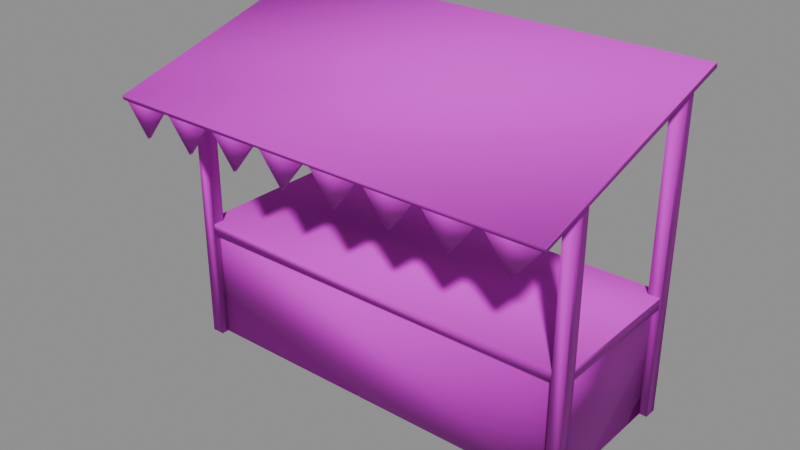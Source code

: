 # Source: MarketStall.blend  (saved by Blender 5.1.30; exported with 4.5.12 LTS)
import bpy
from mathutils import Matrix  # noqa: F401  (used for matrix-valued properties, if any)

bpy.ops.wm.read_factory_settings(use_empty=True)
scene = bpy.context.scene
scene.name = 'Camp_MarketStall'

# ---- images (referenced by path relative to the original .blend; pixels are not part of the script)
import os
ASSET_DIR = os.environ.get("B2B_ASSET_DIR", "")  # directory of the original .blend (textures are referenced by path, not embedded)
HERE = os.path.dirname(os.path.abspath(__file__))  # packed textures are extracted next to this script under _unpacked/

def load_image(name, relpath, width, height, colorspace="sRGB"):
    """Load a texture the original file referenced (path relative to the .blend, or extracted next to this script)."""
    p = next((c for c in (os.path.join(HERE, relpath), os.path.join(ASSET_DIR, relpath)) if relpath and os.path.exists(c)), "")
    if p:
        img = bpy.data.images.load(p, check_existing=True)
        img.name = name
    else:  # same state as the original file: an image datablock whose file is absent (Cycles renders it pink)
        img = bpy.data.images.new(name, width, height)
        img.source = "FILE"
        img.filepath = "//" + (relpath or name)
    img.colorspace_settings.name = colorspace
    return img
img_woodplank_png = load_image('WoodPlank.png', 'WoodPlank.png', 1024, 1024, 'sRGB')
img_woodplank_normal_png = load_image('WoodPlank_Normal.png', 'WoodPlank_Normal.png', 1024, 1024, 'Non-Color')
img_stripecloth_png = load_image('StripeCloth.png', 'StripeCloth.png', 1024, 1024, 'sRGB')
img_stripecloth_normal_png = load_image('StripeCloth_Normal.png', 'StripeCloth_Normal.png', 1024, 1024, 'Non-Color')

# ---- materials (node trees are filled in below, after node groups)
mat_camp_woodplank = bpy.data.materials.new('Camp_WoodPlank')
mat_camp_stripecloth = bpy.data.materials.new('Camp_StripeCloth')

# ---- material node trees
mat_camp_woodplank.use_nodes = True; mat_camp_woodplank.node_tree.nodes.clear()
_N = mat_camp_woodplank.node_tree.nodes; _L = mat_camp_woodplank.node_tree.links
n0 = _N.new('ShaderNodeBsdfPrincipled'); n0.name = 'プリンシプルBSDF'; n0.location = (-200, 100)
n0.inputs[2].default_value = 0.85
n1 = _N.new('ShaderNodeOutputMaterial'); n1.name = 'マテリアル出力'; n1.location = (200, 100)
n2 = _N.new('ShaderNodeTexImage'); n2.name = '画像テクスチャ'; n2.location = (-400, 200)
n2.image = img_woodplank_png
n3 = _N.new('ShaderNodeTexImage'); n3.name = '画像テクスチャ.001'; n3.location = (-700, -200)
n3.image = img_woodplank_normal_png
n4 = _N.new('ShaderNodeNormalMap'); n4.name = 'ノーマルマップ'; n4.location = (-400, -200)
_L.new(n0.outputs[0], n1.inputs[0])
_L.new(n2.outputs[0], n0.inputs[0])
_L.new(n3.outputs[0], n4.inputs[1])
_L.new(n4.outputs[0], n0.inputs[5])
n1.is_active_output = True
mat_camp_stripecloth.use_nodes = True; mat_camp_stripecloth.node_tree.nodes.clear()
_N = mat_camp_stripecloth.node_tree.nodes; _L = mat_camp_stripecloth.node_tree.links
n0 = _N.new('ShaderNodeBsdfPrincipled'); n0.name = 'プリンシプルBSDF'; n0.location = (-200, 100)
n0.inputs[2].default_value = 0.9
n1 = _N.new('ShaderNodeOutputMaterial'); n1.name = 'マテリアル出力'; n1.location = (200, 100)
n2 = _N.new('ShaderNodeTexImage'); n2.name = '画像テクスチャ'; n2.location = (-400, 200)
n2.image = img_stripecloth_png
n3 = _N.new('ShaderNodeTexImage'); n3.name = '画像テクスチャ.001'; n3.location = (-700, -200)
n3.image = img_stripecloth_normal_png
n4 = _N.new('ShaderNodeNormalMap'); n4.name = 'ノーマルマップ'; n4.location = (-400, -200)
_L.new(n0.outputs[0], n1.inputs[0])
_L.new(n2.outputs[0], n0.inputs[0])
_L.new(n3.outputs[0], n4.inputs[1])
_L.new(n4.outputs[0], n0.inputs[5])
n1.is_active_output = True

# ---- meshes
me_marketstall = bpy.data.meshes.new('MarketStall')
me_marketstall.from_pydata([(-1.9, -0.75, 1.05), (-1.9, -0.75, 1.15), (-1.9, 0.75, 1.05), (-1.9, 0.75, 1.15), (1.9, -0.75, 1.05), (1.9, -0.75, 1.15), (1.9, 0.75, 1.05), (1.9, 0.75, 1.15), (-1.8, -0.69, 0.0), (-1.8, -0.69, 1.1), (-1.8, -0.61, 0.0), (-1.8, -0.61, 1.1), (1.8, -0.69, 0.0), (1.8, -0.69, 1.1), (1.8, -0.61, 0.0), (1.8, -0.61, 1.1), (-1.84, -0.65, 0.0), (-1.84, -0.65, 1.1), (-1.84, 0.65, 0.0), (-1.84, 0.65, 1.1), (-1.76, -0.65, 0.0), (-1.76, -0.65, 1.1), (-1.76, 0.65, 0.0), (-1.76, 0.65, 1.1), (1.76, -0.65, 0.0), (1.76, -0.65, 1.1), (1.76, 0.65, 0.0), (1.76, 0.65, 1.1), (1.84, -0.65, 0.0), (1.84, -0.65, 1.1), (1.84, 0.65, 0.0), (1.84, 0.65, 1.1), (-1.91, -0.76, 0.0), (-1.91, -0.76, 2.6), (-1.91, -0.64, 0.0), (-1.91, -0.64, 2.6), (-1.79, -0.76, 0.0), (-1.79, -0.76, 2.6), (-1.79, -0.64, 0.0), (-1.79, -0.64, 2.6), (-1.91, 0.64, 0.0), (-1.91, 0.64, 3.0), (-1.91, 0.76, 0.0), (-1.91, 0.76, 3.0), (-1.79, 0.64, 0.0), (-1.79, 0.64, 3.0), (-1.79, 0.76, 0.0), (-1.79, 0.76, 3.0), (1.79, -0.76, 0.0), (1.79, -0.76, 2.6), (1.79, -0.64, 0.0), (1.79, -0.64, 2.6), (1.91, -0.76, 0.0), (1.91, -0.76, 2.6), (1.91, -0.64, 0.0), (1.91, -0.64, 2.6), (1.79, 0.64, 0.0), (1.79, 0.64, 3.0), (1.79, 0.76, 0.0), (1.79, 0.76, 3.0), (1.91, 0.64, 0.0), (1.91, 0.64, 3.0), (1.91, 0.76, 0.0), (1.91, 0.76, 3.0), (-2.05, -1.37, 2.454), (-2.05, -1.381, 2.492), (-2.05, 0.7805, 3.068), (-2.05, 0.7695, 3.106), (2.05, -1.37, 2.454), (2.05, -1.381, 2.492), (2.05, 0.7805, 3.068), (2.05, 0.7695, 3.106), (-2.05, -1.36, 2.493), (-1.538, -1.36, 2.493), (-1.794, -1.36, 2.173), (-2.05, -1.33, 2.493), (-1.538, -1.33, 2.493), (-1.794, -1.33, 2.173), (-1.538, -1.36, 2.493), (-1.025, -1.36, 2.493), (-1.281, -1.36, 2.173), (-1.538, -1.33, 2.493), (-1.025, -1.33, 2.493), (-1.281, -1.33, 2.173), (-1.025, -1.36, 2.493), (-0.5125, -1.36, 2.493), (-0.7688, -1.36, 2.173), (-1.025, -1.33, 2.493), (-0.5125, -1.33, 2.493), (-0.7688, -1.33, 2.173), (-0.5125, -1.36, 2.493), (0.0, -1.36, 2.493), (-0.2562, -1.36, 2.173), (-0.5125, -1.33, 2.493), (0.0, -1.33, 2.493), (-0.2562, -1.33, 2.173), (0.0, -1.36, 2.493), (0.5125, -1.36, 2.493), (0.2562, -1.36, 2.173), (0.0, -1.33, 2.493), (0.5125, -1.33, 2.493), (0.2562, -1.33, 2.173), (0.5125, -1.36, 2.493), (1.025, -1.36, 2.493), (0.7688, -1.36, 2.173), (0.5125, -1.33, 2.493), (1.025, -1.33, 2.493), (0.7688, -1.33, 2.173), (1.025, -1.36, 2.493), (1.538, -1.36, 2.493), (1.281, -1.36, 2.173), (1.025, -1.33, 2.493), (1.538, -1.33, 2.493), (1.281, -1.33, 2.173), (1.538, -1.36, 2.493), (2.05, -1.36, 2.493), (1.794, -1.36, 2.173), (1.538, -1.33, 2.493), (2.05, -1.33, 2.493), (1.794, -1.33, 2.173)], [], [(0, 1, 3, 2), (2, 3, 7, 6), (6, 7, 5, 4), (4, 5, 1, 0), (2, 6, 4, 0), (7, 3, 1, 5), (8, 9, 11, 10), (10, 11, 15, 14), (14, 15, 13, 12), (12, 13, 9, 8), (10, 14, 12, 8), (15, 11, 9, 13), (16, 17, 19, 18), (18, 19, 23, 22), (22, 23, 21, 20), (20, 21, 17, 16), (18, 22, 20, 16), (23, 19, 17, 21), (24, 25, 27, 26), (26, 27, 31, 30), (30, 31, 29, 28), (28, 29, 25, 24), (26, 30, 28, 24), (31, 27, 25, 29), (32, 33, 35, 34), (34, 35, 39, 38), (38, 39, 37, 36), (36, 37, 33, 32), (34, 38, 36, 32), (39, 35, 33, 37), (40, 41, 43, 42), (42, 43, 47, 46), (46, 47, 45, 44), (44, 45, 41, 40), (42, 46, 44, 40), (47, 43, 41, 45), (48, 49, 51, 50), (50, 51, 55, 54), (54, 55, 53, 52), (52, 53, 49, 48), (50, 54, 52, 48), (55, 51, 49, 53), (56, 57, 59, 58), (58, 59, 63, 62), (62, 63, 61, 60), (60, 61, 57, 56), (58, 62, 60, 56), (63, 59, 57, 61), (64, 65, 67, 66), (66, 67, 71, 70), (70, 71, 69, 68), (68, 69, 65, 64), (66, 70, 68, 64), (71, 67, 65, 69), (74, 73, 72), (75, 76, 77), (72, 73, 76, 75), (73, 74, 77, 76), (74, 72, 75, 77), (80, 79, 78), (81, 82, 83), (78, 79, 82, 81), (79, 80, 83, 82), (80, 78, 81, 83), (86, 85, 84), (87, 88, 89), (84, 85, 88, 87), (85, 86, 89, 88), (86, 84, 87, 89), (92, 91, 90), (93, 94, 95), (90, 91, 94, 93), (91, 92, 95, 94), (92, 90, 93, 95), (98, 97, 96), (99, 100, 101), (96, 97, 100, 99), (97, 98, 101, 100), (98, 96, 99, 101), (104, 103, 102), (105, 106, 107), (102, 103, 106, 105), (103, 104, 107, 106), (104, 102, 105, 107), (110, 109, 108), (111, 112, 113), (108, 109, 112, 111), (109, 110, 113, 112), (110, 108, 111, 113), (116, 115, 114), (117, 118, 119), (114, 115, 118, 117), (115, 116, 119, 118), (116, 114, 117, 119)])
me_marketstall.polygons.foreach_set('use_smooth', [True] * 94)
me_marketstall.polygons.foreach_set('material_index', [0, 0, 0, 0, 0, 0, 0, 0, 0, 0, 0, 0, 0, 0, 0, 0, 0, 0, 0, 0, 0, 0, 0, 0, 0, 0, 0, 0, 0, 0, 0, 0, 0, 0, 0, 0, 0, 0, 0, 0, 0, 0, 0, 0, 0, 0, 0, 0, 1, 1, 1, 1, 1, 1, 1, 1, 1, 1, 1, 1, 1, 1, 1, 1, 1, 1, 1, 1, 1, 1, 1, 1, 1, 1, 1, 1, 1, 1, 1, 1, 1, 1, 1, 1, 1, 1, 1, 1, 1, 1, 1, 1, 1, 1])
_k = set([(0, 1), (0, 2), (0, 4), (1, 3), (1, 5), (2, 3), (2, 6), (3, 7), (4, 5), (4, 6), (5, 7), (6, 7), (8, 9), (8, 10), (8, 12), (9, 11), (9, 13), (10, 11), (10, 14), (11, 15), (12, 13), (12, 14), (13, 15), (14, 15), (16, 17), (16, 18), (16, 20), (17, 19), (17, 21), (18, 19), (18, 22), (19, 23), (20, 21), (20, 22), (21, 23), (22, 23), (24, 25), (24, 26), (24, 28), (25, 27), (25, 29), (26, 27), (26, 30), (27, 31), (28, 29), (28, 30), (29, 31), (30, 31), (32, 33), (32, 34), (32, 36), (33, 35), (33, 37), (34, 35), (34, 38), (35, 39), (36, 37), (36, 38), (37, 39), (38, 39), (40, 41), (40, 42), (40, 44), (41, 43), (41, 45), (42, 43), (42, 46), (43, 47), (44, 45), (44, 46), (45, 47), (46, 47), (48, 49), (48, 50), (48, 52), (49, 51), (49, 53), (50, 51), (50, 54), (51, 55), (52, 53), (52, 54), (53, 55), (54, 55), (56, 57), (56, 58), (56, 60), (57, 59), (57, 61), (58, 59), (58, 62), (59, 63), (60, 61), (60, 62), (61, 63), (62, 63), (64, 65), (64, 66), (64, 68), (65, 67), (65, 69), (66, 67), (66, 70), (67, 71), (68, 69), (68, 70), (69, 71), (70, 71), (72, 73), (72, 74), (72, 75), (73, 74), (73, 76), (74, 77), (75, 76), (75, 77), (76, 77), (78, 79), (78, 80), (78, 81), (79, 80), (79, 82), (80, 83), (81, 82), (81, 83), (82, 83), (84, 85), (84, 86), (84, 87), (85, 86), (85, 88), (86, 89), (87, 88), (87, 89), (88, 89), (90, 91), (90, 92), (90, 93), (91, 92), (91, 94), (92, 95), (93, 94), (93, 95), (94, 95), (96, 97), (96, 98), (96, 99), (97, 98), (97, 100), (98, 101), (99, 100), (99, 101), (100, 101), (102, 103), (102, 104), (102, 105), (103, 104), (103, 106), (104, 107), (105, 106), (105, 107), (106, 107), (108, 109), (108, 110), (108, 111), (109, 110), (109, 112), (110, 113), (111, 112), (111, 113), (112, 113), (114, 115), (114, 116), (114, 117), (115, 116), (115, 118), (116, 119), (117, 118), (117, 119), (118, 119)])
me_marketstall.attributes.new('sharp_edge', 'BOOLEAN', 'EDGE').data.foreach_set('value', [ (min(e.vertices), max(e.vertices)) in _k for e in me_marketstall.edges])
_uv = me_marketstall.uv_layers.new(name='Float2')
_uv.uv.foreach_set('vector', [-0.375, -0.025, -0.375, 0.025, 0.375, 0.025, 0.375, -0.025, -0.95, -0.025, -0.95, 0.025, 0.95, 0.025, 0.95, -0.025, 0.375, -0.025, 0.375, 0.025, -0.375, 0.025, -0.375, -0.025, 0.95, -0.025, 0.95, 0.025, -0.95, 0.025, -0.95, -0.025, -0.95, 0.375, 0.95, 0.375, 0.95, -0.375, -0.95, -0.375, 0.95, 0.375, -0.95, 0.375, -0.95, -0.375, 0.95, -0.375, -0.02, -0.275, -0.02, 0.275, 0.02, 0.275, 0.02, -0.275, -0.9, -0.275, -0.9, 0.275, 0.9, 0.275, 0.9, -0.275, 0.02, -0.275, 0.02, 0.275, -0.02, 0.275, -0.02, -0.275, 0.9, -0.275, 0.9, 0.275, -0.9, 0.275, -0.9, -0.275, -0.9, 0.02, 0.9, 0.02, 0.9, -0.02, -0.9, -0.02, 0.9, 0.02, -0.9, 0.02, -0.9, -0.02, 0.9, -0.02, -0.325, -0.275, -0.325, 0.275, 0.325, 0.275, 0.325, -0.275, -0.02, -0.275, -0.02, 0.275, 0.02, 0.275, 0.02, -0.275, 0.325, -0.275, 0.325, 0.275, -0.325, 0.275, -0.325, -0.275, 0.02, -0.275, 0.02, 0.275, -0.02, 0.275, -0.02, -0.275, -0.02, 0.325, 0.02, 0.325, 0.02, -0.325, -0.02, -0.325, 0.02, 0.325, -0.02, 0.325, -0.02, -0.325, 0.02, -0.325, -0.325, -0.275, -0.325, 0.275, 0.325, 0.275, 0.325, -0.275, -0.02, -0.275, -0.02, 0.275, 0.02, 0.275, 0.02, -0.275, 0.325, -0.275, 0.325, 0.275, -0.325, 0.275, -0.325, -0.275, 0.02, -0.275, 0.02, 0.275, -0.02, 0.275, -0.02, -0.275, -0.02, 0.325, 0.02, 0.325, 0.02, -0.325, -0.02, -0.325, 0.02, 0.325, -0.02, 0.325, -0.02, -0.325, 0.02, -0.325, -0.03, -0.65, -0.03, 0.65, 0.03, 0.65, 0.03, -0.65, -0.03, -0.65, -0.03, 0.65, 0.03, 0.65, 0.03, -0.65, 0.03, -0.65, 0.03, 0.65, -0.03, 0.65, -0.03, -0.65, 0.03, -0.65, 0.03, 0.65, -0.03, 0.65, -0.03, -0.65, -0.03, 0.03, 0.03, 0.03, 0.03, -0.03, -0.03, -0.03, 0.03, 0.03, -0.03, 0.03, -0.03, -0.03, 0.03, -0.03, -0.03, -0.75, -0.03, 0.75, 0.03, 0.75, 0.03, -0.75, -0.03, -0.75, -0.03, 0.75, 0.03, 0.75, 0.03, -0.75, 0.03, -0.75, 0.03, 0.75, -0.03, 0.75, -0.03, -0.75, 0.03, -0.75, 0.03, 0.75, -0.03, 0.75, -0.03, -0.75, -0.03, 0.03, 0.03, 0.03, 0.03, -0.03, -0.03, -0.03, 0.03, 0.03, -0.03, 0.03, -0.03, -0.03, 0.03, -0.03, -0.03, -0.65, -0.03, 0.65, 0.03, 0.65, 0.03, -0.65, -0.03, -0.65, -0.03, 0.65, 0.03, 0.65, 0.03, -0.65, 0.03, -0.65, 0.03, 0.65, -0.03, 0.65, -0.03, -0.65, 0.03, -0.65, 0.03, 0.65, -0.03, 0.65, -0.03, -0.65, -0.03, 0.03, 0.03, 0.03, 0.03, -0.03, -0.03, -0.03, 0.03, 0.03, -0.03, 0.03, -0.03, -0.03, 0.03, -0.03, -0.03, -0.75, -0.03, 0.75, 0.03, 0.75, 0.03, -0.75, -0.03, -0.75, -0.03, 0.75, 0.03, 0.75, 0.03, -0.75, 0.03, -0.75, 0.03, 0.75, -0.03, 0.75, -0.03, -0.75, 0.03, -0.75, 0.03, 0.75, -0.03, 0.75, -0.03, -0.75, -0.03, 0.03, 0.03, 0.03, 0.03, -0.03, -0.03, -0.03, 0.03, 0.03, -0.03, 0.03, -0.03, -0.03, 0.03, -0.03, -0.2795, -0.005, -0.2795, 0.005, 0.2795, 0.005, 0.2795, -0.005, -0.5125, -0.005, -0.5125, 0.005, 0.5125, 0.005, 0.5125, -0.005, 0.2795, -0.005, 0.2795, 0.005, -0.2795, 0.005, -0.2795, -0.005, 0.5125, -0.005, 0.5125, 0.005, -0.5125, 0.005, -0.5125, -0.005, -0.5125, 0.2795, 0.5125, 0.2795, 0.5125, -0.2795, -0.5125, -0.2795, 0.5125, 0.2795, -0.5125, 0.2795, -0.5125, -0.2795, 0.5125, -0.2795, -0.7175, 0.8691, -0.615, 0.9971, -0.82, 0.9971, -0.82, 0.9971, -0.615, 0.9971, -0.7175, 0.8691, -0.82, -0.544, -0.615, -0.544, -0.615, -0.532, -0.82, -0.532, -0.544, 0.9971, -0.544, 0.8691, -0.532, 0.8691, -0.532, 0.9971, -0.544, 0.8691, -0.544, 0.9971, -0.532, 0.9971, -0.532, 0.8691, -0.5125, 0.8691, -0.41, 0.9971, -0.615, 0.9971, -0.615, 0.9971, -0.41, 0.9971, -0.5125, 0.8691, -0.615, -0.544, -0.41, -0.544, -0.41, -0.532, -0.615, -0.532, -0.544, 0.9971, -0.544, 0.8691, -0.532, 0.8691, -0.532, 0.9971, -0.544, 0.8691, -0.544, 0.9971, -0.532, 0.9971, -0.532, 0.8691, -0.3075, 0.8691, -0.205, 0.9971, -0.41, 0.9971, -0.41, 0.9971, -0.205, 0.9971, -0.3075, 0.8691, -0.41, -0.544, -0.205, -0.544, -0.205, -0.532, -0.41, -0.532, -0.544, 0.9971, -0.544, 0.8691, -0.532, 0.8691, -0.532, 0.9971, -0.544, 0.8691, -0.544, 0.9971, -0.532, 0.9971, -0.532, 0.8691, -0.1025, 0.8691, 0.0, 0.9971, -0.205, 0.9971, -0.205, 0.9971, 0.0, 0.9971, -0.1025, 0.8691, -0.205, -0.544, 0.0, -0.544, 0.0, -0.532, -0.205, -0.532, -0.544, 0.9971, -0.544, 0.8691, -0.532, 0.8691, -0.532, 0.9971, -0.544, 0.8691, -0.544, 0.9971, -0.532, 0.9971, -0.532, 0.8691, 0.1025, 0.8691, 0.205, 0.9971, 0.0, 0.9971, 0.0, 0.9971, 0.205, 0.9971, 0.1025, 0.8691, 0.0, -0.544, 0.205, -0.544, 0.205, -0.532, 0.0, -0.532, -0.544, 0.9971, -0.544, 0.8691, -0.532, 0.8691, -0.532, 0.9971, -0.544, 0.8691, -0.544, 0.9971, -0.532, 0.9971, -0.532, 0.8691, 0.3075, 0.8691, 0.41, 0.9971, 0.205, 0.9971, 0.205, 0.9971, 0.41, 0.9971, 0.3075, 0.8691, 0.205, -0.544, 0.41, -0.544, 0.41, -0.532, 0.205, -0.532, -0.544, 0.9971, -0.544, 0.8691, -0.532, 0.8691, -0.532, 0.9971, -0.544, 0.8691, -0.544, 0.9971, -0.532, 0.9971, -0.532, 0.8691, 0.5125, 0.8691, 0.615, 0.9971, 0.41, 0.9971, 0.41, 0.9971, 0.615, 0.9971, 0.5125, 0.8691, 0.41, -0.544, 0.615, -0.544, 0.615, -0.532, 0.41, -0.532, -0.544, 0.9971, -0.544, 0.8691, -0.532, 0.8691, -0.532, 0.9971, -0.544, 0.8691, -0.544, 0.9971, -0.532, 0.9971, -0.532, 0.8691, 0.7175, 0.8691, 0.82, 0.9971, 0.615, 0.9971, 0.615, 0.9971, 0.82, 0.9971, 0.7175, 0.8691, 0.615, -0.544, 0.82, -0.544, 0.82, -0.532, 0.615, -0.532, -0.544, 0.9971, -0.544, 0.8691, -0.532, 0.8691, -0.532, 0.9971, -0.544, 0.8691, -0.544, 0.9971, -0.532, 0.9971, -0.532, 0.8691])
me_marketstall.materials.append(mat_camp_woodplank)
me_marketstall.materials.append(mat_camp_stripecloth)
me_marketstall.update()

# ---- objects
ob_marketstall = bpy.data.objects.new('MarketStall', me_marketstall)

# ---- transforms, parenting, visibility, modifiers, constraints
ob_marketstall.location = (0.0, 0.0, 0.0)

# ---- collection membership
scene.collection.objects.link(ob_marketstall)

# ---- scene / render settings (as saved in the file)
scene.frame_start = 1; scene.frame_end = 250; scene.frame_set(1)
scene.render.engine = 'BLENDER_EEVEE_NEXT'
scene.render.image_settings.exr_codec = 'NONE'
scene.render.use_bake_clear = False
scene.render.bake_margin = 0
scene.render.bake_bias = 0.0
scene.render.bake_samples = 0
scene.render.simplify_subdivision_render = 0
scene.render.simplify_child_particles_render = 0.0
scene.eevee.use_volume_custom_range = False
scene.eevee.gtao_distance = 0.0
scene.eevee.use_fast_gi = False
bpy.context.view_layer.update()

# ---- added for rendering (the .blend has no active camera and no usable light): camera, sun + grey world if the file has none
cam_auto = bpy.data.cameras.new('AutoCamera')
cam_auto.lens = 50.0
cam_auto.sensor_width = 36.0
cam_auto.clip_end = 1000.0
ob_auto_camera = bpy.data.objects.new('AutoCamera', cam_auto)
scene.collection.objects.link(ob_auto_camera)
ob_auto_camera.location = (5.16219, -6.49463, 5.68294)
ob_auto_camera.rotation_euler = (1.09748, -7.21219e-08, 0.694738)
scene.camera = ob_auto_camera
light_auto_sun = bpy.data.lights.new('AutoSun', 'SUN')
light_auto_sun.energy = 3.0
light_auto_sun.angle = 0.0523599
ob_auto_sun = bpy.data.objects.new('AutoSun', light_auto_sun)
scene.collection.objects.link(ob_auto_sun)
ob_auto_sun.rotation_euler = (0.872665, 0.174533, 0.523599)
if scene.world is None:
    world_auto = bpy.data.worlds.new('AutoWorld')
    world_auto.color = (0.3, 0.3, 0.3)
    scene.world = world_auto
bpy.context.view_layer.update()
